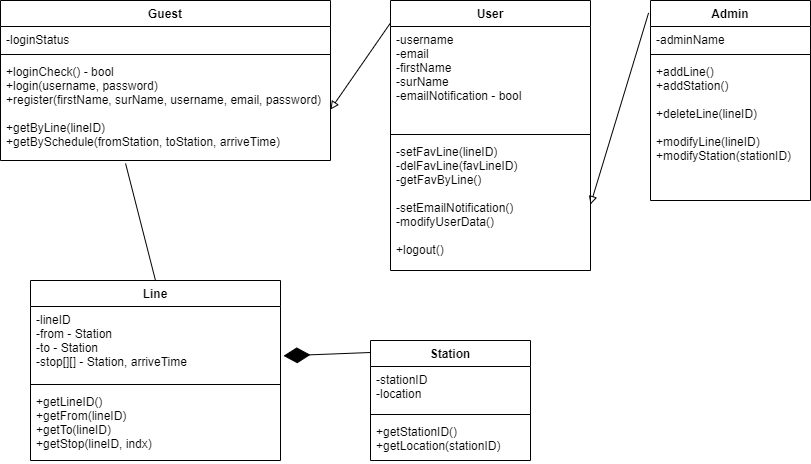

The diagram above was exported from draw.io. Its source (the exported page's mxGraphModel, read from the mxfile embedded in the PNG):
<mxGraphModel dx="1434" dy="800" grid="1" gridSize="10" guides="1" tooltips="1" connect="1" arrows="1" fold="1" page="1" pageScale="1" pageWidth="827" pageHeight="1169" math="0" shadow="0">
  <root>
    <mxCell id="WIyWlLk6GJQsqaUBKTNV-0" />
    <mxCell id="WIyWlLk6GJQsqaUBKTNV-1" parent="WIyWlLk6GJQsqaUBKTNV-0" />
    <mxCell id="W4fm0bCDwmbmsjKkzNiR-39" value="Admin" style="swimlane;fontStyle=1;align=center;verticalAlign=top;childLayout=stackLayout;horizontal=1;startSize=26;horizontalStack=0;resizeParent=1;resizeParentMax=0;resizeLast=0;collapsible=1;marginBottom=0;" parent="WIyWlLk6GJQsqaUBKTNV-1" vertex="1">
      <mxGeometry x="660" y="35" width="160" height="200" as="geometry" />
    </mxCell>
    <mxCell id="W4fm0bCDwmbmsjKkzNiR-40" value="-adminName" style="text;strokeColor=none;fillColor=none;align=left;verticalAlign=top;spacingLeft=4;spacingRight=4;overflow=hidden;rotatable=0;points=[[0,0.5],[1,0.5]];portConstraint=eastwest;" parent="W4fm0bCDwmbmsjKkzNiR-39" vertex="1">
      <mxGeometry y="26" width="160" height="24" as="geometry" />
    </mxCell>
    <mxCell id="W4fm0bCDwmbmsjKkzNiR-41" value="" style="line;strokeWidth=1;fillColor=none;align=left;verticalAlign=middle;spacingTop=-1;spacingLeft=3;spacingRight=3;rotatable=0;labelPosition=right;points=[];portConstraint=eastwest;" parent="W4fm0bCDwmbmsjKkzNiR-39" vertex="1">
      <mxGeometry y="50" width="160" height="8" as="geometry" />
    </mxCell>
    <mxCell id="W4fm0bCDwmbmsjKkzNiR-42" value="+addLine()&#10;+addStation()&#10;&#10;+deleteLine(lineID)&#10;&#10;+modifyLine(lineID)&#10;+modifyStation(stationID)&#10;" style="text;strokeColor=none;fillColor=none;align=left;verticalAlign=top;spacingLeft=4;spacingRight=4;overflow=hidden;rotatable=0;points=[[0,0.5],[1,0.5]];portConstraint=eastwest;" parent="W4fm0bCDwmbmsjKkzNiR-39" vertex="1">
      <mxGeometry y="58" width="160" height="142" as="geometry" />
    </mxCell>
    <mxCell id="W4fm0bCDwmbmsjKkzNiR-43" value="Guest" style="swimlane;fontStyle=1;align=center;verticalAlign=top;childLayout=stackLayout;horizontal=1;startSize=26;horizontalStack=0;resizeParent=1;resizeParentMax=0;resizeLast=0;collapsible=1;marginBottom=0;" parent="WIyWlLk6GJQsqaUBKTNV-1" vertex="1">
      <mxGeometry x="10" y="35" width="330" height="160" as="geometry">
        <mxRectangle x="244" y="40" width="70" height="30" as="alternateBounds" />
      </mxGeometry>
    </mxCell>
    <mxCell id="W4fm0bCDwmbmsjKkzNiR-44" value="-loginStatus" style="text;strokeColor=none;fillColor=none;align=left;verticalAlign=top;spacingLeft=4;spacingRight=4;overflow=hidden;rotatable=0;points=[[0,0.5],[1,0.5]];portConstraint=eastwest;" parent="W4fm0bCDwmbmsjKkzNiR-43" vertex="1">
      <mxGeometry y="26" width="330" height="24" as="geometry" />
    </mxCell>
    <mxCell id="W4fm0bCDwmbmsjKkzNiR-45" value="" style="line;strokeWidth=1;fillColor=none;align=left;verticalAlign=middle;spacingTop=-1;spacingLeft=3;spacingRight=3;rotatable=0;labelPosition=right;points=[];portConstraint=eastwest;" parent="W4fm0bCDwmbmsjKkzNiR-43" vertex="1">
      <mxGeometry y="50" width="330" height="8" as="geometry" />
    </mxCell>
    <mxCell id="W4fm0bCDwmbmsjKkzNiR-46" value="+loginCheck() - bool&#10;+login(username, password)&#10;+register(firstName, surName, username, email, password)&#10;&#10;+getByLine(lineID)&#10;+getBySchedule(fromStation, toStation, arriveTime)&#10;" style="text;strokeColor=none;fillColor=none;align=left;verticalAlign=top;spacingLeft=4;spacingRight=4;overflow=hidden;rotatable=0;points=[[0,0.5],[1,0.5]];portConstraint=eastwest;" parent="W4fm0bCDwmbmsjKkzNiR-43" vertex="1">
      <mxGeometry y="58" width="330" height="102" as="geometry" />
    </mxCell>
    <mxCell id="SpsQsSjrMhu4iCIps0ny-8" value="User" style="swimlane;fontStyle=1;align=center;verticalAlign=top;childLayout=stackLayout;horizontal=1;startSize=26;horizontalStack=0;resizeParent=1;resizeParentMax=0;resizeLast=0;collapsible=1;marginBottom=0;" parent="WIyWlLk6GJQsqaUBKTNV-1" vertex="1">
      <mxGeometry x="400" y="35" width="200" height="270" as="geometry" />
    </mxCell>
    <mxCell id="SpsQsSjrMhu4iCIps0ny-9" value="-username&#10;-email&#10;-firstName&#10;-surName&#10;-emailNotification - bool&#10;" style="text;strokeColor=none;fillColor=none;align=left;verticalAlign=top;spacingLeft=4;spacingRight=4;overflow=hidden;rotatable=0;points=[[0,0.5],[1,0.5]];portConstraint=eastwest;" parent="SpsQsSjrMhu4iCIps0ny-8" vertex="1">
      <mxGeometry y="26" width="200" height="104" as="geometry" />
    </mxCell>
    <mxCell id="SpsQsSjrMhu4iCIps0ny-10" value="" style="line;strokeWidth=1;fillColor=none;align=left;verticalAlign=middle;spacingTop=-1;spacingLeft=3;spacingRight=3;rotatable=0;labelPosition=right;points=[];portConstraint=eastwest;" parent="SpsQsSjrMhu4iCIps0ny-8" vertex="1">
      <mxGeometry y="130" width="200" height="8" as="geometry" />
    </mxCell>
    <mxCell id="SpsQsSjrMhu4iCIps0ny-11" value="-setFavLine(lineID)&#10;-delFavLine(favLineID)&#10;-getFavByLine()&#10;&#10;-setEmailNotification()&#10;-modifyUserData()&#10;&#10;+logout()" style="text;strokeColor=none;fillColor=none;align=left;verticalAlign=top;spacingLeft=4;spacingRight=4;overflow=hidden;rotatable=0;points=[[0,0.5],[1,0.5]];portConstraint=eastwest;" parent="SpsQsSjrMhu4iCIps0ny-8" vertex="1">
      <mxGeometry y="138" width="200" height="132" as="geometry" />
    </mxCell>
    <mxCell id="SpsQsSjrMhu4iCIps0ny-12" value="" style="html=1;labelBackgroundColor=#ffffff;endArrow=block;endFill=0;jettySize=auto;orthogonalLoop=1;strokeWidth=1;fontSize=14;rounded=0;strokeColor=default;startArrow=none;startFill=0;exitX=-0.012;exitY=0.062;exitDx=0;exitDy=0;entryX=1;entryY=0.5;entryDx=0;entryDy=0;exitPerimeter=0;" parent="WIyWlLk6GJQsqaUBKTNV-1" source="W4fm0bCDwmbmsjKkzNiR-39" target="SpsQsSjrMhu4iCIps0ny-11" edge="1">
      <mxGeometry width="60" height="60" relative="1" as="geometry">
        <mxPoint x="348.99999999999994" y="260.004" as="sourcePoint" />
        <mxPoint x="478.93" y="336.97" as="targetPoint" />
      </mxGeometry>
    </mxCell>
    <mxCell id="SpsQsSjrMhu4iCIps0ny-13" value="" style="html=1;labelBackgroundColor=#ffffff;endArrow=block;endFill=0;jettySize=auto;orthogonalLoop=1;strokeWidth=1;fontSize=14;rounded=0;strokeColor=default;startArrow=none;startFill=0;entryX=1;entryY=0.5;entryDx=0;entryDy=0;exitX=0;exitY=0.083;exitDx=0;exitDy=0;exitPerimeter=0;" parent="WIyWlLk6GJQsqaUBKTNV-1" source="SpsQsSjrMhu4iCIps0ny-8" target="W4fm0bCDwmbmsjKkzNiR-46" edge="1">
      <mxGeometry width="60" height="60" relative="1" as="geometry">
        <mxPoint x="269" y="190" as="sourcePoint" />
        <mxPoint x="424.5" y="210" as="targetPoint" />
      </mxGeometry>
    </mxCell>
    <mxCell id="SpsQsSjrMhu4iCIps0ny-14" value="Station" style="swimlane;fontStyle=1;align=center;verticalAlign=top;childLayout=stackLayout;horizontal=1;startSize=26;horizontalStack=0;resizeParent=1;resizeParentMax=0;resizeLast=0;collapsible=1;marginBottom=0;" parent="WIyWlLk6GJQsqaUBKTNV-1" vertex="1">
      <mxGeometry x="380" y="375" width="160" height="120" as="geometry" />
    </mxCell>
    <mxCell id="SpsQsSjrMhu4iCIps0ny-15" value="-stationID&#10;-location" style="text;strokeColor=none;fillColor=none;align=left;verticalAlign=top;spacingLeft=4;spacingRight=4;overflow=hidden;rotatable=0;points=[[0,0.5],[1,0.5]];portConstraint=eastwest;" parent="SpsQsSjrMhu4iCIps0ny-14" vertex="1">
      <mxGeometry y="26" width="160" height="44" as="geometry" />
    </mxCell>
    <mxCell id="SpsQsSjrMhu4iCIps0ny-16" value="" style="line;strokeWidth=1;fillColor=none;align=left;verticalAlign=middle;spacingTop=-1;spacingLeft=3;spacingRight=3;rotatable=0;labelPosition=right;points=[];portConstraint=eastwest;" parent="SpsQsSjrMhu4iCIps0ny-14" vertex="1">
      <mxGeometry y="70" width="160" height="8" as="geometry" />
    </mxCell>
    <mxCell id="SpsQsSjrMhu4iCIps0ny-17" value="+getStationID()&#10;+getLocation(stationID)" style="text;strokeColor=none;fillColor=none;align=left;verticalAlign=top;spacingLeft=4;spacingRight=4;overflow=hidden;rotatable=0;points=[[0,0.5],[1,0.5]];portConstraint=eastwest;" parent="SpsQsSjrMhu4iCIps0ny-14" vertex="1">
      <mxGeometry y="78" width="160" height="42" as="geometry" />
    </mxCell>
    <mxCell id="SpsQsSjrMhu4iCIps0ny-18" value="Line" style="swimlane;fontStyle=1;align=center;verticalAlign=top;childLayout=stackLayout;horizontal=1;startSize=26;horizontalStack=0;resizeParent=1;resizeParentMax=0;resizeLast=0;collapsible=1;marginBottom=0;" parent="WIyWlLk6GJQsqaUBKTNV-1" vertex="1">
      <mxGeometry x="40" y="315" width="250" height="180" as="geometry" />
    </mxCell>
    <mxCell id="SpsQsSjrMhu4iCIps0ny-19" value="-lineID&#10;-from - Station&#10;-to - Station&#10;-stop[][] - Station, arriveTime &#10;" style="text;strokeColor=none;fillColor=none;align=left;verticalAlign=top;spacingLeft=4;spacingRight=4;overflow=hidden;rotatable=0;points=[[0,0.5],[1,0.5]];portConstraint=eastwest;" parent="SpsQsSjrMhu4iCIps0ny-18" vertex="1">
      <mxGeometry y="26" width="250" height="74" as="geometry" />
    </mxCell>
    <mxCell id="SpsQsSjrMhu4iCIps0ny-20" value="" style="line;strokeWidth=1;fillColor=none;align=left;verticalAlign=middle;spacingTop=-1;spacingLeft=3;spacingRight=3;rotatable=0;labelPosition=right;points=[];portConstraint=eastwest;" parent="SpsQsSjrMhu4iCIps0ny-18" vertex="1">
      <mxGeometry y="100" width="250" height="8" as="geometry" />
    </mxCell>
    <mxCell id="SpsQsSjrMhu4iCIps0ny-21" value="+getLineID()&#10;+getFrom(lineID)&#10;+getTo(lineID)&#10;+getStop(lineID, indx)" style="text;strokeColor=none;fillColor=none;align=left;verticalAlign=top;spacingLeft=4;spacingRight=4;overflow=hidden;rotatable=0;points=[[0,0.5],[1,0.5]];portConstraint=eastwest;" parent="SpsQsSjrMhu4iCIps0ny-18" vertex="1">
      <mxGeometry y="108" width="250" height="72" as="geometry" />
    </mxCell>
    <mxCell id="SpsQsSjrMhu4iCIps0ny-22" value="" style="endArrow=none;html=1;rounded=0;entryX=0.379;entryY=1.029;entryDx=0;entryDy=0;entryPerimeter=0;exitX=0.5;exitY=0;exitDx=0;exitDy=0;" parent="WIyWlLk6GJQsqaUBKTNV-1" source="SpsQsSjrMhu4iCIps0ny-18" target="W4fm0bCDwmbmsjKkzNiR-46" edge="1">
      <mxGeometry width="50" height="50" relative="1" as="geometry">
        <mxPoint x="119" y="320" as="sourcePoint" />
        <mxPoint x="120" y="220" as="targetPoint" />
      </mxGeometry>
    </mxCell>
    <mxCell id="SpsQsSjrMhu4iCIps0ny-24" value="" style="endArrow=diamondThin;endFill=1;endSize=24;html=1;rounded=0;entryX=1.012;entryY=0.667;entryDx=0;entryDy=0;entryPerimeter=0;exitX=0;exitY=0.1;exitDx=0;exitDy=0;exitPerimeter=0;" parent="WIyWlLk6GJQsqaUBKTNV-1" source="SpsQsSjrMhu4iCIps0ny-14" target="SpsQsSjrMhu4iCIps0ny-19" edge="1">
      <mxGeometry width="160" relative="1" as="geometry">
        <mxPoint x="120" y="320" as="sourcePoint" />
        <mxPoint x="280" y="320" as="targetPoint" />
      </mxGeometry>
    </mxCell>
  </root>
</mxGraphModel>